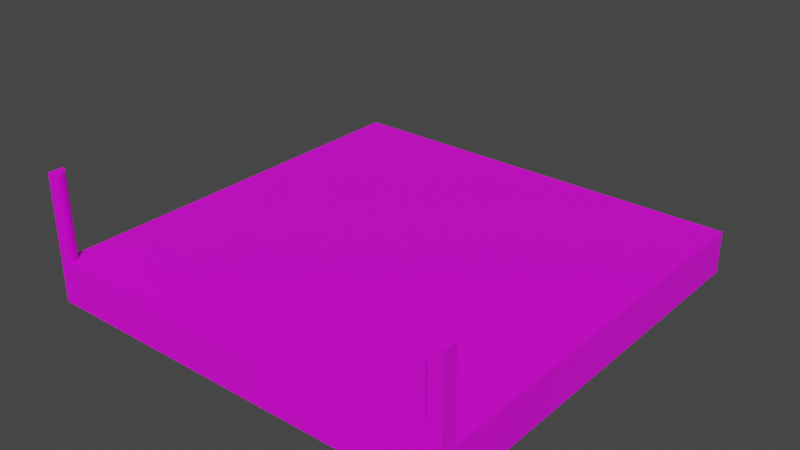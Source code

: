 # Source: Begin_Feld.blend  (saved by Blender 3.4.6; exported with 4.5.12 LTS)
import bpy
from mathutils import Matrix  # noqa: F401  (used for matrix-valued properties, if any)

bpy.ops.wm.read_factory_settings(use_empty=True)
scene = bpy.context.scene
scene.name = 'Scene'

# ---- collections
col_collection = bpy.data.collections.new('Collection'); scene.collection.children.link(col_collection)

# ---- images (referenced by path relative to the original .blend; pixels are not part of the script)
import os
ASSET_DIR = os.environ.get("B2B_ASSET_DIR", "")  # directory of the original .blend (textures are referenced by path, not embedded)
HERE = os.path.dirname(os.path.abspath(__file__))  # packed textures are extracted next to this script under _unpacked/

def load_image(name, relpath, width, height, colorspace="sRGB"):
    """Load a texture the original file referenced (path relative to the .blend, or extracted next to this script)."""
    p = next((c for c in (os.path.join(HERE, relpath), os.path.join(ASSET_DIR, relpath)) if relpath and os.path.exists(c)), "")
    if p:
        img = bpy.data.images.load(p, check_existing=True)
        img.name = name
    else:  # same state as the original file: an image datablock whose file is absent (Cycles renders it pink)
        img = bpy.data.images.new(name, width, height)
        img.source = "FILE"
        img.filepath = "//" + (relpath or name)
    img.colorspace_settings.name = colorspace
    return img
img_colores_png = load_image('Colores.png', 'Colores.png', 1024, 1024, 'sRGB')

# ---- materials (node trees are filled in below, after node groups)
mat_material = bpy.data.materials.new('Material')
mat_material.use_transparent_shadow = False

# ---- material node trees
mat_material.use_nodes = True; mat_material.node_tree.nodes.clear()
_N = mat_material.node_tree.nodes; _L = mat_material.node_tree.links
n0 = _N.new('ShaderNodeBsdfPrincipled'); n0.name = 'Principled BSDF'; n0.location = (10, 300)
n0.distribution = 'GGX'
n0.subsurface_method = 'RANDOM_WALK_SKIN'
n0.inputs[3].default_value = 1.45
n0.inputs[27].default_value = (0.0, 0.0, 0.0, 1.0)
n0.inputs[28].default_value = 1.0
n1 = _N.new('ShaderNodeOutputMaterial'); n1.name = 'Material Output'; n1.location = (300, 300)
n2 = _N.new('ShaderNodeTexImage'); n2.name = 'Image Texture'; n2.location = (-431, 116)
n2.image = img_colores_png
_L.new(n0.outputs[0], n1.inputs[0])
_L.new(n2.outputs[0], n0.inputs[0])
n1.is_active_output = True

# ---- world
world_world = bpy.data.worlds.new('World'); scene.world = world_world
world_world.use_nodes = True; world_world.node_tree.nodes.clear()
_N = world_world.node_tree.nodes; _L = world_world.node_tree.links
n0 = _N.new('ShaderNodeOutputWorld'); n0.name = 'World Output'; n0.location = (300, 300)
n1 = _N.new('ShaderNodeBackground'); n1.name = 'Background'; n1.location = (10, 300)
n1.inputs[0].default_value = (0.05088, 0.05088, 0.05088, 1.0)
_L.new(n1.outputs[0], n0.inputs[0])
n0.is_active_output = True
world_world.color = (0.05088, 0.05088, 0.05088)
world_world.use_sun_shadow = False
world_world.sun_shadow_jitter_overblur = 0.0

# ---- meshes
me_cube_014 = bpy.data.meshes.new('Cube.014')
me_cube_014.from_pydata([(0.0, -0.4577, -6.258e-07), (0.0, -0.4577, 0.1011), (0.0, 0.5421, -6.258e-07), (0.0, 0.5421, 0.1011), (0.5016, -0.4577, -6.258e-07), (0.5016, 0.5421, -6.258e-07), (0.4711, 0.5421, -6.258e-07), (0.4711, -0.4577, -6.258e-07), (0.4711, 0.5421, 0.1011), (0.5016, 0.5421, 0.1011), (0.5016, -0.4577, 0.1011), (0.4711, -0.4577, 0.1011), (0.4711, 0.5421, 0.1011), (0.4711, -0.4577, 0.1011), (0.0, -0.4278, -6.258e-07), (0.0, -0.4278, 0.1011), (0.5016, -0.4278, -6.258e-07), (0.4711, -0.4278, -6.258e-07), (0.5016, -0.4278, 0.1011), (0.4711, -0.4278, 0.1011), (-0.5016, -0.4577, -6.258e-07), (-0.5016, 0.5421, -6.258e-07), (-0.4711, 0.5421, -6.258e-07), (-0.4711, -0.4577, -6.258e-07), (-0.4711, 0.5421, 0.1011), (-0.5016, 0.5421, 0.1011), (-0.5016, -0.4577, 0.1011), (-0.4711, -0.4577, 0.1011), (-0.4711, 0.5421, 0.1011), (-0.4711, -0.4577, 0.1011), (-0.5016, -0.4278, -6.258e-07), (-0.4711, -0.4278, -6.258e-07), (-0.5016, -0.4278, 0.1011), (-0.4711, -0.4278, 0.1011), (0.4711, 0.5421, 0.1011), (0.5016, 0.5421, 0.1011), (0.5016, -0.4278, 0.1011), (0.5016, -0.4577, 0.1011), (0.4711, -0.4577, 0.1011), (0.4711, 0.5421, 0.1011), (0.4711, -0.4278, 0.1011), (0.4711, -0.4577, 0.1011), (-0.4711, 0.5421, 0.1011), (-0.5016, 0.5421, 0.1011), (-0.5016, -0.4278, 0.1011), (-0.5016, -0.4577, 0.1011), (-0.4711, -0.4577, 0.1011), (-0.4711, 0.5421, 0.1011), (-0.4711, -0.4278, 0.1011), (-0.4711, -0.4577, 0.1011), (0.4711, -0.4577, 0.1011), (0.4711, -0.4278, 0.1011), (0.4711, 0.5421, 0.1011), (0.4711, -0.4577, 0.1011), (0.5016, -0.4577, 0.1011), (0.5016, -0.4278, 0.1011), (0.5016, 0.5421, 0.1011), (0.4711, 0.5421, 0.1011), (0.4711, 0.5421, 0.1011), (0.5016, 0.5421, 0.1011), (0.5016, -0.4538, 0.1011), (0.5016, -0.4577, 0.1011), (0.4711, -0.4577, 0.1011), (0.4711, 0.5421, 0.1011), (0.4711, -0.4538, 0.1011), (0.4711, -0.4577, 0.1011), (-0.4711, 0.5421, 0.1011), (-0.5016, 0.5421, 0.1011), (-0.5016, -0.4278, 0.1011), (-0.5016, -0.4577, 0.1011), (-0.4711, -0.4577, 0.1011), (-0.4711, 0.5421, 0.1011), (-0.4711, -0.4278, 0.1011), (-0.4711, -0.4577, 0.1011), (-0.5016, -0.4538, 0.3007), (-0.4711, 0.5421, 0.1011), (-0.5016, 0.5421, 0.1011), (-0.5016, -0.4538, 0.1011), (-0.5016, -0.4577, 0.1011), (-0.4711, -0.4577, 0.1011), (-0.4711, 0.5421, 0.1011), (-0.4711, -0.4538, 0.3007), (-0.4711, -0.4538, 0.1011), (-0.4711, -0.4577, 0.1011), (-0.5016, -0.4577, 0.3007), (-0.4711, -0.4577, 0.3007), (0.4711, -0.4577, 0.3007), (0.4711, -0.4538, 0.3007), (0.5016, -0.4577, 0.3007), (0.5016, -0.4538, 0.3007), (-0.5016, -0.4538, 0.3007), (-0.5016, -0.4538, 0.1011), (-0.4713, -0.4498, 0.3007), (-0.4713, -0.4498, 0.1011), (-0.5016, -0.4538, 0.3007), (-0.5016, -0.4538, 0.1011), (-0.4721, -0.4459, 0.3007), (-0.4721, -0.4459, 0.1011), (-0.5016, -0.4538, 0.3007), (-0.5016, -0.4538, 0.1011), (-0.4734, -0.4421, 0.3007), (-0.4734, -0.4421, 0.1011), (-0.5016, -0.4538, 0.3007), (-0.5016, -0.4538, 0.1011), (-0.4751, -0.4386, 0.3007), (-0.4751, -0.4386, 0.1011), (-0.5016, -0.4538, 0.3007), (-0.5016, -0.4538, 0.1011), (-0.4774, -0.4352, 0.3007), (-0.4774, -0.4352, 0.1011), (-0.5016, -0.4538, 0.3007), (-0.5016, -0.4538, 0.1011), (-0.48, -0.4322, 0.3007), (-0.48, -0.4322, 0.1011), (-0.5016, -0.4538, 0.3007), (-0.5016, -0.4538, 0.1011), (-0.483, -0.4296, 0.3007), (-0.483, -0.4296, 0.1011), (-0.5016, -0.4538, 0.3007), (-0.5016, -0.4538, 0.1011), (-0.4863, -0.4274, 0.3007), (-0.4863, -0.4274, 0.1011), (-0.5016, -0.4538, 0.3007), (-0.5016, -0.4538, 0.1011), (-0.4899, -0.4256, 0.3007), (-0.4899, -0.4256, 0.1011), (-0.5016, -0.4538, 0.3007), (-0.5016, -0.4538, 0.1011), (-0.4937, -0.4243, 0.3007), (-0.4937, -0.4243, 0.1011), (-0.5016, -0.4538, 0.3007), (-0.5016, -0.4538, 0.1011), (-0.4976, -0.4235, 0.3007), (-0.4976, -0.4235, 0.1011), (-0.5016, -0.4538, 0.3007), (-0.5016, -0.4538, 0.1011), (-0.5016, -0.4233, 0.3007), (-0.5016, -0.4233, 0.1011), (0.5016, -0.4538, 0.1011), (0.4713, -0.4498, 0.1011), (0.4713, -0.4498, 0.3007), (0.5016, -0.4538, 0.3007), (0.5016, -0.4538, 0.1011), (0.4721, -0.4459, 0.1011), (0.4721, -0.4459, 0.3007), (0.5016, -0.4538, 0.3007), (0.5016, -0.4538, 0.1011), (0.4734, -0.4421, 0.1011), (0.4734, -0.4421, 0.3007), (0.5016, -0.4538, 0.3007), (0.5016, -0.4538, 0.1011), (0.4751, -0.4386, 0.1011), (0.4751, -0.4386, 0.3007), (0.5016, -0.4538, 0.3007), (0.5016, -0.4538, 0.1011), (0.4774, -0.4352, 0.1011), (0.4774, -0.4352, 0.3007), (0.5016, -0.4538, 0.3007), (0.5016, -0.4538, 0.1011), (0.48, -0.4322, 0.1011), (0.48, -0.4322, 0.3007), (0.5016, -0.4538, 0.3007), (0.5016, -0.4538, 0.1011), (0.483, -0.4296, 0.1011), (0.483, -0.4296, 0.3007), (0.5016, -0.4538, 0.3007), (0.5016, -0.4538, 0.1011), (0.4863, -0.4274, 0.1011), (0.4863, -0.4274, 0.3007), (0.5016, -0.4538, 0.3007), (0.5016, -0.4538, 0.1011), (0.4899, -0.4256, 0.1011), (0.4899, -0.4256, 0.3007), (0.5016, -0.4538, 0.3007), (0.5016, -0.4538, 0.1011), (0.4937, -0.4243, 0.1011), (0.4937, -0.4243, 0.3007), (0.5016, -0.4538, 0.3007), (0.5016, -0.4538, 0.1011), (0.4976, -0.4235, 0.1011), (0.4976, -0.4235, 0.3007), (0.5016, -0.4538, 0.3007), (0.5016, -0.4538, 0.1011), (0.5016, -0.4233, 0.1011), (0.5016, -0.4233, 0.3007), (0.5016, -0.4538, 0.3007)], [(34, 35), (37, 38), (40, 41), (39, 40), (72, 48), (42, 43), (45, 46), (48, 49), (47, 48), (40, 64), (9, 35), (36, 18), (19, 40), (25, 43), (26, 45), (44, 32), (37, 10), (33, 48), (58, 59), (61, 62), (64, 51), (54, 61), (66, 67), (69, 70), (72, 73), (60, 55), (56, 59), (71, 72), (77, 68), (69, 78), (67, 76), (82, 64), (76, 77), (63, 80)], [(14, 15, 3, 2), (17, 16, 4, 7), (14, 17, 7, 0), (2, 6, 17, 14), (6, 5, 16, 17), (0, 1, 15, 14), (31, 23, 20, 30), (14, 0, 23, 31), (2, 14, 31, 22), (22, 31, 30, 21), (43, 44, 68, 67), (44, 45, 69, 68), (36, 35, 59, 60), (84, 74, 81, 85), (37, 36, 60, 61), (78, 77, 74, 84), (83, 78, 84, 85), (64, 65, 86, 87), (89, 60, 138, 141), (82, 83, 85, 81), (88, 89, 87, 86), (61, 60, 89, 88), (81, 74, 90, 92), (65, 61, 88, 86), (91, 93, 97, 95), (74, 77, 91, 90), (77, 82, 93, 91), (82, 81, 92, 93), (97, 96, 100, 101), (93, 92, 96, 97), (92, 90, 94, 96), (90, 91, 95, 94), (100, 98, 102, 104), (96, 94, 98, 100), (94, 95, 99, 98), (95, 97, 101, 99), (103, 105, 109, 107), (98, 99, 103, 102), (99, 101, 105, 103), (101, 100, 104, 105), (108, 106, 110, 112), (105, 104, 108, 109), (104, 102, 106, 108), (102, 103, 107, 106), (112, 110, 114, 116), (106, 107, 111, 110), (107, 109, 113, 111), (109, 108, 112, 113), (115, 117, 121, 119), (110, 111, 115, 114), (111, 113, 117, 115), (113, 112, 116, 117), (120, 118, 122, 124), (117, 116, 120, 121), (116, 114, 118, 120), (114, 115, 119, 118), (122, 123, 127, 126), (118, 119, 123, 122), (119, 121, 125, 123), (121, 120, 124, 125), (127, 129, 133, 131), (123, 125, 129, 127), (125, 124, 128, 129), (124, 122, 126, 128), (132, 130, 134, 136), (129, 128, 132, 133), (128, 126, 130, 132), (126, 127, 131, 130), (135, 137, 136, 134), (130, 131, 135, 134), (131, 133, 137, 135), (133, 132, 136, 137), (138, 139, 143, 142), (87, 89, 141, 140), (60, 64, 139, 138), (64, 87, 140, 139), (144, 145, 149, 148), (141, 138, 142, 145), (140, 141, 145, 144), (139, 140, 144, 143), (147, 148, 152, 151), (143, 144, 148, 147), (142, 143, 147, 146), (145, 142, 146, 149), (150, 151, 155, 154), (146, 147, 151, 150), (149, 146, 150, 153), (148, 149, 153, 152), (156, 157, 161, 160), (153, 150, 154, 157), (152, 153, 157, 156), (151, 152, 156, 155), (158, 159, 163, 162), (155, 156, 160, 159), (154, 155, 159, 158), (157, 154, 158, 161), (165, 162, 166, 169), (161, 158, 162, 165), (160, 161, 165, 164), (159, 160, 164, 163), (168, 169, 173, 172), (164, 165, 169, 168), (163, 164, 168, 167), (162, 163, 167, 166), (170, 171, 175, 174), (167, 168, 172, 171), (166, 167, 171, 170), (169, 166, 170, 173), (176, 177, 181, 180), (173, 170, 174, 177), (172, 173, 177, 176), (171, 172, 176, 175), (180, 181, 185, 184), (175, 176, 180, 179), (174, 175, 179, 178), (177, 174, 178, 181), (182, 183, 184, 185), (179, 180, 184, 183), (178, 179, 183, 182), (181, 178, 182, 185)])
_uv = me_cube_014.uv_layers.new(name='UVMap')
_uv.uv.foreach_set('vector', [0.03685, 0.928, 0.05195, 0.928, 0.05195, 0.9426, 0.03685, 0.9426, 0.03593, 0.9724, 0.03685, 0.9724, 0.03685, 0.9728, 0.03593, 0.9728, 0.02175, 0.9724, 0.03593, 0.9724, 0.03593, 0.9728, 0.02175, 0.9728, 0.02175, 0.9577, 0.03593, 0.9577, 0.03593, 0.9724, 0.02175, 0.9724, 0.03593, 0.9577, 0.03685, 0.9577, 0.03685, 0.9724, 0.03593, 0.9724, 0.03685, 0.9275, 0.05195, 0.9275, 0.05195, 0.928, 0.03685, 0.928, 0.03593, 0.9724, 0.03593, 0.9728, 0.03685, 0.9728, 0.03685, 0.9724, 0.02175, 0.9724, 0.02175, 0.9728, 0.03593, 0.9728, 0.03593, 0.9724, 0.02175, 0.9577, 0.02175, 0.9724, 0.03593, 0.9724, 0.03593, 0.9577, 0.03593, 0.9577, 0.03593, 0.9724, 0.03685, 0.9724, 0.03685, 0.9577, 0.05195, 0.9577, 0.05195, 0.9724, 0.05195, 0.9724, 0.05195, 0.9577, 0.05195, 0.9724, 0.05195, 0.9728, 0.05195, 0.9728, 0.05195, 0.9724, 0.05195, 0.9724, 0.05195, 0.9577, 0.05195, 0.9577, 0.05195, 0.9724, 0.01421, 0.9275, 0.01421, 0.9275, 0.01421, 0.9275, 0.01421, 0.9275, 0.05195, 0.9728, 0.05195, 0.9724, 0.05195, 0.9724, 0.05195, 0.9728, 0.01421, 0.9275, 0.01421, 0.9275, 0.01421, 0.9275, 0.01421, 0.9275, 0.01421, 0.9275, 0.01421, 0.9275, 0.01421, 0.9275, 0.01421, 0.9275, 0.01421, 0.9275, 0.01421, 0.9275, 0.01421, 0.9275, 0.01421, 0.9275, 0.05195, 0.9724, 0.05195, 0.9724, 0.05195, 0.9724, 0.05195, 0.9724, 0.01421, 0.9275, 0.01421, 0.9275, 0.01421, 0.9275, 0.01421, 0.9275, 0.05195, 0.9728, 0.05195, 0.9724, 0.01421, 0.9275, 0.01421, 0.9275, 0.05195, 0.9728, 0.05195, 0.9724, 0.05195, 0.9724, 0.05195, 0.9728, 0.01421, 0.9275, 0.01421, 0.9275, 0.01421, 0.9275, 0.01421, 0.9275, 0.01421, 0.9275, 0.01421, 0.9275, 0.01421, 0.9275, 0.01421, 0.9275, 0.01421, 0.9275, 0.01421, 0.9275, 0.01421, 0.9275, 0.01421, 0.9275, 0.01421, 0.9275, 0.01421, 0.9275, 0.01421, 0.9275, 0.01421, 0.9275, 0.01421, 0.9275, 0.01421, 0.9275, 0.01421, 0.9275, 0.01421, 0.9275, 0.01421, 0.9275, 0.01421, 0.9275, 0.01421, 0.9275, 0.01421, 0.9275, 0.01421, 0.9275, 0.01421, 0.9275, 0.01421, 0.9275, 0.01421, 0.9275, 0.01421, 0.9275, 0.01421, 0.9275, 0.01421, 0.9275, 0.01421, 0.9275, 0.01421, 0.9275, 0.01421, 0.9275, 0.01421, 0.9275, 0.01421, 0.9275, 0.01421, 0.9275, 0.01421, 0.9275, 0.01421, 0.9275, 0.01421, 0.9275, 0.01421, 0.9275, 0.01421, 0.9275, 0.01421, 0.9275, 0.01421, 0.9275, 0.01421, 0.9275, 0.01421, 0.9275, 0.01421, 0.9275, 0.01421, 0.9275, 0.01421, 0.9275, 0.01421, 0.9275, 0.01421, 0.9275, 0.01421, 0.9275, 0.01421, 0.9275, 0.01421, 0.9275, 0.01421, 0.9275, 0.01421, 0.9275, 0.01421, 0.9275, 0.01421, 0.9275, 0.01421, 0.9275, 0.01421, 0.9275, 0.01421, 0.9275, 0.01421, 0.9275, 0.01421, 0.9275, 0.01421, 0.9275, 0.01421, 0.9275, 0.01421, 0.9275, 0.01421, 0.9275, 0.01421, 0.9275, 0.01421, 0.9275, 0.01421, 0.9275, 0.01421, 0.9275, 0.01421, 0.9275, 0.01421, 0.9275, 0.01421, 0.9275, 0.01421, 0.9275, 0.01421, 0.9275, 0.01421, 0.9275, 0.01421, 0.9275, 0.01421, 0.9275, 0.01421, 0.9275, 0.01421, 0.9275, 0.01421, 0.9275, 0.01421, 0.9275, 0.01421, 0.9275, 0.01421, 0.9275, 0.01421, 0.9275, 0.01421, 0.9275, 0.01421, 0.9275, 0.01421, 0.9275, 0.01421, 0.9275, 0.01421, 0.9275, 0.01421, 0.9275, 0.01421, 0.9275, 0.01421, 0.9275, 0.01421, 0.9275, 0.01421, 0.9275, 0.01421, 0.9275, 0.01421, 0.9275, 0.01421, 0.9275, 0.01421, 0.9275, 0.01421, 0.9275, 0.01421, 0.9275, 0.01421, 0.9275, 0.01421, 0.9275, 0.01421, 0.9275, 0.01421, 0.9275, 0.01421, 0.9275, 0.01421, 0.9275, 0.01421, 0.9275, 0.01421, 0.9275, 0.01421, 0.9275, 0.01421, 0.9275, 0.01421, 0.9275, 0.01421, 0.9275, 0.01421, 0.9275, 0.01421, 0.9275, 0.01421, 0.9275, 0.01421, 0.9275, 0.01421, 0.9275, 0.01421, 0.9275, 0.01421, 0.9275, 0.01421, 0.9275, 0.01421, 0.9275, 0.01421, 0.9275, 0.01421, 0.9275, 0.01421, 0.9275, 0.01421, 0.9275, 0.01421, 0.9275, 0.01421, 0.9275, 0.01421, 0.9275, 0.01421, 0.9275, 0.01421, 0.9275, 0.01421, 0.9275, 0.01421, 0.9275, 0.01421, 0.9275, 0.01421, 0.9275, 0.01421, 0.9275, 0.01421, 0.9275, 0.01421, 0.9275, 0.01421, 0.9275, 0.01421, 0.9275, 0.01421, 0.9275, 0.01421, 0.9275, 0.01421, 0.9275, 0.01421, 0.9275, 0.01421, 0.9275, 0.01421, 0.9275, 0.01421, 0.9275, 0.01421, 0.9275, 0.01421, 0.9275, 0.01421, 0.9275, 0.01421, 0.9275, 0.01421, 0.9275, 0.01421, 0.9275, 0.01421, 0.9275, 0.01421, 0.9275, 0.01421, 0.9275, 0.01421, 0.9275, 0.01421, 0.9275, 0.01421, 0.9275, 0.01421, 0.9275, 0.01421, 0.9275, 0.01421, 0.9275, 0.01421, 0.9275, 0.01421, 0.9275, 0.01421, 0.9275, 0.01421, 0.9275, 0.01421, 0.9275, 0.01421, 0.9275, 0.01421, 0.9275, 0.01421, 0.9275, 0.01421, 0.9275, 0.01421, 0.9275, 0.01421, 0.9275, 0.01421, 0.9275, 0.01421, 0.9275, 0.01421, 0.9275, 0.01421, 0.9275, 0.01421, 0.9275, 0.01421, 0.9275, 0.01421, 0.9275, 0.01421, 0.9275, 0.01421, 0.9275, 0.01421, 0.9275, 0.01421, 0.9275, 0.01421, 0.9275, 0.01421, 0.9275, 0.01421, 0.9275, 0.01421, 0.9275, 0.01421, 0.9275, 0.01421, 0.9275, 0.01421, 0.9275, 0.01421, 0.9275, 0.01421, 0.9275, 0.01421, 0.9275, 0.01421, 0.9275, 0.01421, 0.9275, 0.01421, 0.9275, 0.01421, 0.9275, 0.01421, 0.9275, 0.05195, 0.9724, 0.01421, 0.9275, 0.01421, 0.9275, 0.05195, 0.9724, 0.01421, 0.9275, 0.05195, 0.9724, 0.05195, 0.9724, 0.01421, 0.9275, 0.05195, 0.9724, 0.01421, 0.9275, 0.01421, 0.9275, 0.05195, 0.9724, 0.01421, 0.9275, 0.01421, 0.9275, 0.01421, 0.9275, 0.01421, 0.9275, 0.01421, 0.9275, 0.05195, 0.9724, 0.05195, 0.9724, 0.01421, 0.9275, 0.05195, 0.9724, 0.05195, 0.9724, 0.05195, 0.9724, 0.05195, 0.9724, 0.01421, 0.9275, 0.05195, 0.9724, 0.05195, 0.9724, 0.01421, 0.9275, 0.01421, 0.9275, 0.01421, 0.9275, 0.01421, 0.9275, 0.01421, 0.9275, 0.01421, 0.9275, 0.01421, 0.9275, 0.01421, 0.9275, 0.01421, 0.9275, 0.01421, 0.9275, 0.01421, 0.9275, 0.01421, 0.9275, 0.01421, 0.9275, 0.05195, 0.9724, 0.01421, 0.9275, 0.01421, 0.9275, 0.05195, 0.9724, 0.05195, 0.9724, 0.05195, 0.9724, 0.05195, 0.9724, 0.05195, 0.9724, 0.05195, 0.9724, 0.01421, 0.9275, 0.01421, 0.9275, 0.05195, 0.9724, 0.05195, 0.9724, 0.01421, 0.9275, 0.01421, 0.9275, 0.05195, 0.9724, 0.05195, 0.9724, 0.05195, 0.9724, 0.05195, 0.9724, 0.05195, 0.9724, 0.01421, 0.9275, 0.05195, 0.9724, 0.05195, 0.9724, 0.01421, 0.9275, 0.01421, 0.9275, 0.05195, 0.9724, 0.05195, 0.9724, 0.01421, 0.9275, 0.05195, 0.9724, 0.05195, 0.9724, 0.05195, 0.9724, 0.05195, 0.9724, 0.01421, 0.9275, 0.05195, 0.9724, 0.05195, 0.9724, 0.01421, 0.9275, 0.01421, 0.9275, 0.01421, 0.9275, 0.01421, 0.9275, 0.01421, 0.9275, 0.05195, 0.9724, 0.01421, 0.9275, 0.01421, 0.9275, 0.05195, 0.9724, 0.01421, 0.9275, 0.01421, 0.9275, 0.01421, 0.9275, 0.01421, 0.9275, 0.05195, 0.9724, 0.01421, 0.9275, 0.01421, 0.9275, 0.05195, 0.9724, 0.05195, 0.9724, 0.05195, 0.9724, 0.05195, 0.9724, 0.05195, 0.9724, 0.05195, 0.9724, 0.05195, 0.9724, 0.05195, 0.9724, 0.05195, 0.9724, 0.05195, 0.9724, 0.05195, 0.9724, 0.05195, 0.9724, 0.05195, 0.9724, 0.01421, 0.9275, 0.05195, 0.9724, 0.05195, 0.9724, 0.01421, 0.9275, 0.01421, 0.9275, 0.01421, 0.9275, 0.01421, 0.9275, 0.01421, 0.9275, 0.01421, 0.9275, 0.05195, 0.9724, 0.05195, 0.9724, 0.01421, 0.9275, 0.01421, 0.9275, 0.05195, 0.9724, 0.05195, 0.9724, 0.01421, 0.9275, 0.01421, 0.9275, 0.01421, 0.9275, 0.01421, 0.9275, 0.01421, 0.9275, 0.05195, 0.9724, 0.01421, 0.9275, 0.01421, 0.9275, 0.05195, 0.9724, 0.05195, 0.9724, 0.01421, 0.9275, 0.01421, 0.9275, 0.05195, 0.9724, 0.01421, 0.9275, 0.01421, 0.9275, 0.01421, 0.9275, 0.01421, 0.9275, 0.05195, 0.9724, 0.01421, 0.9275, 0.01421, 0.9275, 0.05195, 0.9724, 0.05195, 0.9724, 0.05195, 0.9724, 0.05195, 0.9724, 0.05195, 0.9724, 0.01421, 0.9275, 0.05195, 0.9724, 0.05195, 0.9724, 0.01421, 0.9275, 0.05195, 0.9724, 0.05195, 0.9724, 0.05195, 0.9724, 0.05195, 0.9724, 0.01421, 0.9275, 0.05195, 0.9724, 0.05195, 0.9724, 0.01421, 0.9275, 0.01421, 0.9275, 0.01421, 0.9275, 0.01421, 0.9275, 0.01421, 0.9275, 0.01421, 0.9275, 0.05195, 0.9724, 0.05195, 0.9724, 0.01421, 0.9275, 0.01421, 0.9275, 0.01421, 0.9275, 0.01421, 0.9275, 0.01421, 0.9275, 0.05195, 0.9724, 0.01421, 0.9275, 0.01421, 0.9275, 0.05195, 0.9724, 0.05195, 0.9724, 0.05195, 0.9724, 0.05195, 0.9724, 0.05195, 0.9724, 0.05195, 0.9724, 0.01421, 0.9275, 0.01421, 0.9275, 0.05195, 0.9724, 0.01421, 0.9275, 0.01421, 0.9275, 0.01421, 0.9275, 0.01421, 0.9275, 0.05195, 0.9724, 0.01421, 0.9275, 0.01421, 0.9275, 0.05195, 0.9724, 0.05195, 0.9724, 0.05195, 0.9724, 0.05195, 0.9724, 0.05195, 0.9724])
me_cube_014.materials.append(mat_material)
me_cube_014.update()
me_cube_001 = bpy.data.meshes.new('Cube.001')
me_cube_001.from_pydata([(0.0, -0.4577, -6.258e-07), (0.0, -0.4577, 0.1011), (0.0, 0.5421, -6.258e-07), (0.0, 0.5421, 0.1011), (0.5016, -0.4577, -6.258e-07), (0.5016, -0.4577, 0.1011), (0.5016, 0.5421, -6.258e-07), (0.5016, 0.5421, 0.1011), (0.4711, 0.5421, -6.258e-07), (0.4711, 0.5421, 0.1011), (0.4711, -0.4577, -6.258e-07), (0.4711, -0.4577, 0.1011), (0.0, -0.4577, 0.1011), (0.0, 0.5421, 0.1011), (0.4711, -0.4577, 0.1011), (0.4711, 0.5421, 0.1011), (0.5016, -0.4278, -6.258e-07), (0.5016, -0.4278, 0.1011), (0.0, -0.4278, 0.1011), (0.4711, -0.4278, 0.1011), (-0.5016, -0.4577, -6.258e-07), (-0.5016, -0.4577, 0.1011), (-0.5016, 0.5421, -6.258e-07), (-0.5016, 0.5421, 0.1011), (-0.4711, 0.5421, -6.258e-07), (-0.4711, 0.5421, 0.1011), (-0.4711, -0.4577, -6.258e-07), (-0.4711, -0.4577, 0.1011), (-0.4711, -0.4577, 0.1011), (-0.4711, 0.5421, 0.1011), (-0.5016, -0.4278, -6.258e-07), (-0.5016, -0.4278, 0.1011), (-0.4711, -0.4278, 0.1011), (0.5016, 0.5421, 0.1011), (0.5016, -0.4538, 0.1011), (0.4711, 0.5421, 0.1011), (0.4711, -0.4538, 0.1011), (-0.4711, -0.4278, 0.1011), (-0.5016, 0.5421, 0.1011), (-0.4711, 0.5421, 0.1011), (-0.4711, -0.4538, 0.1011), (-0.4713, -0.4498, 0.1011), (-0.4721, -0.4459, 0.1011), (-0.4734, -0.4421, 0.1011), (-0.4751, -0.4386, 0.1011), (-0.4774, -0.4352, 0.1011), (-0.48, -0.4322, 0.1011), (-0.483, -0.4296, 0.1011), (-0.4863, -0.4274, 0.1011), (-0.4899, -0.4256, 0.1011), (-0.4937, -0.4243, 0.1011), (-0.4976, -0.4235, 0.1011), (-0.5016, -0.4233, 0.1011)], [], [(8, 9, 7, 6), (16, 17, 5, 4), (10, 11, 1, 0), (4, 5, 11, 10), (2, 3, 9, 8), (19, 18, 12, 14), (15, 13, 18, 19), (6, 7, 17, 16), (24, 22, 23, 25), (30, 20, 21, 31), (26, 0, 1, 27), (20, 26, 27, 21), (2, 24, 25, 3), (32, 28, 12, 18), (29, 32, 18, 13), (22, 30, 31, 23), (36, 34, 33, 35), (39, 37, 52, 38), (40, 41, 42, 43, 44, 45, 46, 47, 48, 49, 50, 51, 52, 37)])
_uv = me_cube_001.uv_layers.new(name='UVMap')
_uv.uv.foreach_set('vector', [0.9566, 0.9497, 0.9717, 0.9497, 0.9717, 0.9506, 0.9566, 0.9506, 0.9566, 0.9653, 0.9717, 0.9653, 0.9717, 0.9657, 0.9566, 0.9657, 0.9566, 0.9667, 0.9717, 0.9667, 0.9717, 0.9808, 0.9566, 0.9808, 0.9566, 0.9657, 0.9717, 0.9657, 0.9717, 0.9667, 0.9566, 0.9667, 0.9566, 0.9355, 0.9717, 0.9355, 0.9717, 0.9497, 0.9566, 0.9497, 0.9742, 0.9842, 0.9884, 0.9842, 0.9884, 0.9846, 0.9742, 0.9846, 0.9726, 0.9506, 0.9868, 0.9506, 0.9868, 0.9653, 0.9726, 0.9653, 0.9566, 0.9506, 0.9717, 0.9506, 0.9717, 0.9653, 0.9566, 0.9653, 0.9566, 0.9497, 0.9566, 0.9506, 0.9717, 0.9506, 0.9717, 0.9497, 0.9566, 0.9653, 0.9566, 0.9657, 0.9717, 0.9657, 0.9717, 0.9653, 0.9566, 0.9667, 0.9566, 0.9808, 0.9717, 0.9808, 0.9717, 0.9667, 0.9566, 0.9657, 0.9566, 0.9667, 0.9717, 0.9667, 0.9717, 0.9657, 0.9566, 0.9355, 0.9566, 0.9497, 0.9717, 0.9497, 0.9717, 0.9355, 0.9742, 0.9842, 0.9742, 0.9846, 0.9884, 0.9846, 0.9884, 0.9842, 0.9726, 0.9506, 0.9726, 0.9653, 0.9868, 0.9653, 0.9868, 0.9506, 0.9566, 0.9506, 0.9566, 0.9653, 0.9717, 0.9653, 0.9717, 0.9506, 0.9339, 0.9205, 0.9717, 0.9653, 0.9717, 0.9506, 0.9339, 0.9205, 0.9827, 0.9721, 0.9827, 0.9721, 0.9827, 0.9721, 0.9827, 0.9721, 0.9827, 0.9721, 0.9827, 0.9721, 0.9827, 0.9721, 0.9827, 0.9721, 0.9827, 0.9721, 0.9827, 0.9721, 0.9827, 0.9721, 0.9827, 0.9721, 0.9827, 0.9721, 0.9827, 0.9721, 0.9827, 0.9721, 0.9827, 0.9721, 0.9827, 0.9721, 0.9827, 0.9721])
me_cube_001.materials.append(mat_material)
me_cube_001.update()

# ---- objects
ob_fence = bpy.data.objects.new('Fence', me_cube_014)
ob_begin_feld = bpy.data.objects.new('Begin_Feld', me_cube_001)

# ---- transforms, parenting, visibility, modifiers, constraints
ob_fence.parent = ob_begin_feld
ob_fence.matrix_parent_inverse = Matrix(((1.0, 0.0, 0.0, 0.0), (0.0, 1.0, 0.0, 0.0), (0.0, 0.0, 1.0, 0.0), (0.0, 0.0, 0.0, 1.0)))
ob_fence.location = (0.0, 0.0, 0.0)
ob_fence.scale = (1.0, 1.0, 1.0)
ob_begin_feld.location = (0.0, 0.0, 0.0)
ob_begin_feld.scale = (1.0, 1.0, 1.0)

# ---- collection membership
col_collection.objects.link(ob_fence)
col_collection.objects.link(ob_begin_feld)

# ---- scene / render settings (as saved in the file)
scene.frame_start = 1; scene.frame_end = 160; scene.frame_set(2)
scene.render.engine = 'BLENDER_EEVEE_NEXT'
scene.cycles.sampling_pattern = 'TABULATED_SOBOL'
scene.cycles.use_light_tree = False
scene.view_settings.view_transform = 'Filmic'
bpy.context.view_layer.update()

# ---- added for rendering (the .blend has no active camera and no usable light): camera, sun
cam_auto = bpy.data.cameras.new('AutoCamera')
cam_auto.lens = 50.0
cam_auto.sensor_width = 36.0
cam_auto.clip_end = 1000.0
ob_auto_camera = bpy.data.objects.new('AutoCamera', cam_auto)
scene.collection.objects.link(ob_auto_camera)
ob_auto_camera.location = (1.33964, -1.56534, 1.22205)
ob_auto_camera.rotation_euler = (1.09748, -7.21219e-08, 0.694738)
scene.camera = ob_auto_camera
light_auto_sun = bpy.data.lights.new('AutoSun', 'SUN')
light_auto_sun.energy = 3.0
light_auto_sun.angle = 0.0523599
ob_auto_sun = bpy.data.objects.new('AutoSun', light_auto_sun)
scene.collection.objects.link(ob_auto_sun)
ob_auto_sun.rotation_euler = (0.872665, 0.174533, 0.523599)
bpy.context.view_layer.update()
